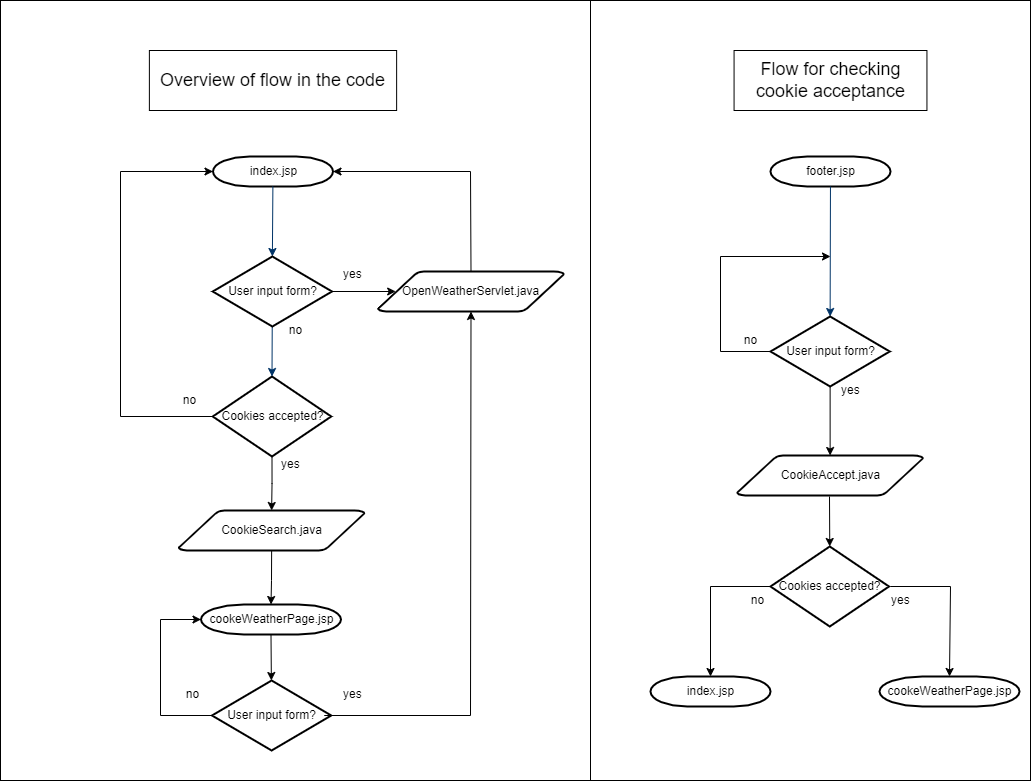

The diagram above was exported from draw.io. Its source (the exported page's mxGraphModel, read from the mxfile embedded in the PNG):
<mxGraphModel dx="1749" dy="836" grid="1" gridSize="10" guides="1" tooltips="1" connect="1" arrows="1" fold="1" page="1" pageScale="1" pageWidth="1169" pageHeight="827" background="none" math="0" shadow="0">
  <root>
    <mxCell id="0" />
    <mxCell id="1" parent="0" />
    <mxCell id="NXgbYAUzKMw6VKJ7rZi6-99" value="" style="rounded=0;whiteSpace=wrap;html=1;align=center;" vertex="1" parent="1">
      <mxGeometry x="640" y="10" width="440" height="780" as="geometry" />
    </mxCell>
    <mxCell id="NXgbYAUzKMw6VKJ7rZi6-98" value="" style="rounded=0;whiteSpace=wrap;html=1;align=center;" vertex="1" parent="1">
      <mxGeometry x="50" y="10" width="590" height="780" as="geometry" />
    </mxCell>
    <mxCell id="2" value="index.jsp" style="shape=mxgraph.flowchart.terminator;strokeWidth=2;gradientColor=none;gradientDirection=north;fontStyle=0;html=1;" parent="1" vertex="1">
      <mxGeometry x="262.5" y="166" width="120" height="30" as="geometry" />
    </mxCell>
    <mxCell id="NXgbYAUzKMw6VKJ7rZi6-58" style="edgeStyle=orthogonalEdgeStyle;rounded=0;orthogonalLoop=1;jettySize=auto;html=1;exitX=0.5;exitY=1;exitDx=0;exitDy=0;exitPerimeter=0;entryX=0.5;entryY=0;entryDx=0;entryDy=0;entryPerimeter=0;" edge="1" parent="1" source="6" target="NXgbYAUzKMw6VKJ7rZi6-64">
      <mxGeometry relative="1" as="geometry">
        <mxPoint x="320" y="550" as="targetPoint" />
      </mxGeometry>
    </mxCell>
    <mxCell id="6" value="Cookies accepted?" style="shape=mxgraph.flowchart.decision;strokeWidth=2;gradientColor=none;gradientDirection=north;fontStyle=0;html=1;" parent="1" vertex="1">
      <mxGeometry x="262.25" y="386" width="118.5" height="80" as="geometry" />
    </mxCell>
    <mxCell id="7" style="fontStyle=1;strokeColor=#003366;strokeWidth=1;html=1;entryX=0.5;entryY=0;entryDx=0;entryDy=0;entryPerimeter=0;" parent="1" source="2" target="NXgbYAUzKMw6VKJ7rZi6-55" edge="1">
      <mxGeometry relative="1" as="geometry">
        <mxPoint x="319.8166666666666" y="130" as="targetPoint" />
      </mxGeometry>
    </mxCell>
    <mxCell id="8" style="fontStyle=1;strokeColor=#003366;strokeWidth=1;html=1;startArrow=none;entryX=0.5;entryY=0;entryDx=0;entryDy=0;entryPerimeter=0;" parent="1" source="NXgbYAUzKMw6VKJ7rZi6-55" target="6" edge="1">
      <mxGeometry relative="1" as="geometry">
        <mxPoint x="320.94444444444434" y="350" as="targetPoint" />
      </mxGeometry>
    </mxCell>
    <mxCell id="11" value="yes" style="text;fontStyle=0;html=1;strokeColor=none;gradientColor=none;fillColor=none;strokeWidth=2;" parent="1" vertex="1">
      <mxGeometry x="390.5" y="270" width="40" height="26" as="geometry" />
    </mxCell>
    <mxCell id="14" value="no" style="text;fontStyle=0;html=1;strokeColor=none;gradientColor=none;fillColor=none;strokeWidth=2;align=center;" parent="1" vertex="1">
      <mxGeometry x="325" y="326" width="40" height="26" as="geometry" />
    </mxCell>
    <mxCell id="NXgbYAUzKMw6VKJ7rZi6-55" value="User input form?" style="shape=mxgraph.flowchart.decision;strokeWidth=2;gradientColor=none;gradientDirection=north;fontStyle=0;html=1;" vertex="1" parent="1">
      <mxGeometry x="262.25" y="266" width="119.25" height="70" as="geometry" />
    </mxCell>
    <mxCell id="NXgbYAUzKMw6VKJ7rZi6-59" value="OpenWeatherServlet.java" style="shape=mxgraph.flowchart.data;strokeWidth=2;gradientColor=none;gradientDirection=north;fontStyle=0;html=1;" vertex="1" parent="1">
      <mxGeometry x="427.5" y="281" width="186" height="40" as="geometry" />
    </mxCell>
    <mxCell id="NXgbYAUzKMw6VKJ7rZi6-60" value="" style="endArrow=classic;html=1;rounded=0;entryX=0.095;entryY=0.5;entryDx=0;entryDy=0;entryPerimeter=0;exitX=1;exitY=0.5;exitDx=0;exitDy=0;exitPerimeter=0;" edge="1" parent="1" source="NXgbYAUzKMw6VKJ7rZi6-55" target="NXgbYAUzKMw6VKJ7rZi6-59">
      <mxGeometry width="50" height="50" relative="1" as="geometry">
        <mxPoint x="370" y="430" as="sourcePoint" />
        <mxPoint x="420" y="380" as="targetPoint" />
      </mxGeometry>
    </mxCell>
    <mxCell id="NXgbYAUzKMw6VKJ7rZi6-61" value="" style="endArrow=classic;html=1;rounded=0;exitX=0.5;exitY=0;exitDx=0;exitDy=0;exitPerimeter=0;entryX=1;entryY=0.5;entryDx=0;entryDy=0;entryPerimeter=0;" edge="1" parent="1" source="NXgbYAUzKMw6VKJ7rZi6-59" target="2">
      <mxGeometry width="50" height="50" relative="1" as="geometry">
        <mxPoint x="370" y="430" as="sourcePoint" />
        <mxPoint x="420" y="380" as="targetPoint" />
        <Array as="points">
          <mxPoint x="520" y="181" />
        </Array>
      </mxGeometry>
    </mxCell>
    <mxCell id="NXgbYAUzKMw6VKJ7rZi6-62" value="no" style="text;fontStyle=0;html=1;strokeColor=none;gradientColor=none;fillColor=none;strokeWidth=2;align=center;" vertex="1" parent="1">
      <mxGeometry x="219.25" y="396" width="40" height="26" as="geometry" />
    </mxCell>
    <mxCell id="NXgbYAUzKMw6VKJ7rZi6-63" value="" style="endArrow=classic;html=1;rounded=0;entryX=0;entryY=0.5;entryDx=0;entryDy=0;entryPerimeter=0;exitX=0;exitY=0.5;exitDx=0;exitDy=0;exitPerimeter=0;" edge="1" parent="1" source="6" target="2">
      <mxGeometry width="50" height="50" relative="1" as="geometry">
        <mxPoint x="370" y="430" as="sourcePoint" />
        <mxPoint x="420" y="380" as="targetPoint" />
        <Array as="points">
          <mxPoint x="170" y="426" />
          <mxPoint x="170" y="181" />
        </Array>
      </mxGeometry>
    </mxCell>
    <mxCell id="NXgbYAUzKMw6VKJ7rZi6-64" value="CookieSearch.java" style="shape=mxgraph.flowchart.data;strokeWidth=2;gradientColor=none;gradientDirection=north;fontStyle=0;html=1;" vertex="1" parent="1">
      <mxGeometry x="228.13" y="520" width="186" height="40" as="geometry" />
    </mxCell>
    <mxCell id="NXgbYAUzKMw6VKJ7rZi6-65" value="yes" style="text;fontStyle=0;html=1;strokeColor=none;gradientColor=none;fillColor=none;strokeWidth=2;" vertex="1" parent="1">
      <mxGeometry x="329" y="460" width="40" height="26" as="geometry" />
    </mxCell>
    <mxCell id="NXgbYAUzKMw6VKJ7rZi6-66" value="cookeWeatherPage.jsp" style="shape=mxgraph.flowchart.terminator;strokeWidth=2;gradientColor=none;gradientDirection=north;fontStyle=0;html=1;" vertex="1" parent="1">
      <mxGeometry x="250.5" y="614" width="140" height="30" as="geometry" />
    </mxCell>
    <mxCell id="NXgbYAUzKMw6VKJ7rZi6-67" value="" style="endArrow=classic;html=1;rounded=0;entryX=0.5;entryY=0;entryDx=0;entryDy=0;entryPerimeter=0;exitX=0.5;exitY=1;exitDx=0;exitDy=0;exitPerimeter=0;" edge="1" parent="1" source="NXgbYAUzKMw6VKJ7rZi6-64" target="NXgbYAUzKMw6VKJ7rZi6-66">
      <mxGeometry width="50" height="50" relative="1" as="geometry">
        <mxPoint x="530" y="430" as="sourcePoint" />
        <mxPoint x="580" y="380" as="targetPoint" />
        <Array as="points">
          <mxPoint x="321" y="590" />
        </Array>
      </mxGeometry>
    </mxCell>
    <mxCell id="NXgbYAUzKMw6VKJ7rZi6-68" value="User input form?" style="shape=mxgraph.flowchart.decision;strokeWidth=2;gradientColor=none;gradientDirection=north;fontStyle=0;html=1;" vertex="1" parent="1">
      <mxGeometry x="261.5" y="690" width="119.25" height="70" as="geometry" />
    </mxCell>
    <mxCell id="NXgbYAUzKMw6VKJ7rZi6-69" value="" style="endArrow=classic;html=1;rounded=0;exitX=0.5;exitY=1;exitDx=0;exitDy=0;exitPerimeter=0;" edge="1" parent="1" source="NXgbYAUzKMw6VKJ7rZi6-66" target="NXgbYAUzKMw6VKJ7rZi6-68">
      <mxGeometry width="50" height="50" relative="1" as="geometry">
        <mxPoint x="500" y="420" as="sourcePoint" />
        <mxPoint x="550" y="370" as="targetPoint" />
      </mxGeometry>
    </mxCell>
    <mxCell id="NXgbYAUzKMw6VKJ7rZi6-70" value="yes" style="text;fontStyle=0;html=1;strokeColor=none;gradientColor=none;fillColor=none;strokeWidth=2;" vertex="1" parent="1">
      <mxGeometry x="390.5" y="690" width="40" height="26" as="geometry" />
    </mxCell>
    <mxCell id="NXgbYAUzKMw6VKJ7rZi6-71" value="no" style="text;fontStyle=0;html=1;strokeColor=none;gradientColor=none;fillColor=none;strokeWidth=2;align=center;" vertex="1" parent="1">
      <mxGeometry x="221.5" y="690" width="40" height="26" as="geometry" />
    </mxCell>
    <mxCell id="NXgbYAUzKMw6VKJ7rZi6-72" value="" style="endArrow=classic;html=1;rounded=0;entryX=0.5;entryY=1;entryDx=0;entryDy=0;entryPerimeter=0;exitX=1;exitY=0.5;exitDx=0;exitDy=0;exitPerimeter=0;" edge="1" parent="1" target="NXgbYAUzKMw6VKJ7rZi6-59">
      <mxGeometry width="50" height="50" relative="1" as="geometry">
        <mxPoint x="373.75" y="725.0000000000002" as="sourcePoint" />
        <mxPoint x="513.4999999999995" y="321" as="targetPoint" />
        <Array as="points">
          <mxPoint x="520" y="725" />
        </Array>
      </mxGeometry>
    </mxCell>
    <mxCell id="NXgbYAUzKMw6VKJ7rZi6-73" value="" style="endArrow=classic;html=1;rounded=0;entryX=0;entryY=0.5;entryDx=0;entryDy=0;entryPerimeter=0;exitX=0;exitY=0.5;exitDx=0;exitDy=0;exitPerimeter=0;" edge="1" parent="1" source="NXgbYAUzKMw6VKJ7rZi6-68" target="NXgbYAUzKMw6VKJ7rZi6-66">
      <mxGeometry width="50" height="50" relative="1" as="geometry">
        <mxPoint x="500" y="520" as="sourcePoint" />
        <mxPoint x="550" y="470" as="targetPoint" />
        <Array as="points">
          <mxPoint x="210" y="725" />
          <mxPoint x="210" y="629" />
        </Array>
      </mxGeometry>
    </mxCell>
    <mxCell id="NXgbYAUzKMw6VKJ7rZi6-74" value="footer.jsp" style="shape=mxgraph.flowchart.terminator;strokeWidth=2;gradientColor=none;gradientDirection=north;fontStyle=0;html=1;" vertex="1" parent="1">
      <mxGeometry x="820" y="166" width="120" height="30" as="geometry" />
    </mxCell>
    <mxCell id="NXgbYAUzKMw6VKJ7rZi6-76" style="fontStyle=1;strokeColor=#003366;strokeWidth=1;html=1;entryX=0.5;entryY=0;entryDx=0;entryDy=0;entryPerimeter=0;" edge="1" parent="1" source="NXgbYAUzKMw6VKJ7rZi6-74">
      <mxGeometry relative="1" as="geometry">
        <mxPoint x="879.625" y="326" as="targetPoint" />
      </mxGeometry>
    </mxCell>
    <mxCell id="NXgbYAUzKMw6VKJ7rZi6-78" value="no" style="text;fontStyle=0;html=1;strokeColor=none;gradientColor=none;fillColor=none;strokeWidth=2;align=center;" vertex="1" parent="1">
      <mxGeometry x="780" y="336" width="40" height="26" as="geometry" />
    </mxCell>
    <mxCell id="NXgbYAUzKMw6VKJ7rZi6-80" value="no" style="text;fontStyle=0;html=1;strokeColor=none;gradientColor=none;fillColor=none;strokeWidth=2;align=center;" vertex="1" parent="1">
      <mxGeometry x="786.62" y="596" width="40" height="26" as="geometry" />
    </mxCell>
    <mxCell id="NXgbYAUzKMw6VKJ7rZi6-82" value="yes" style="text;fontStyle=0;html=1;strokeColor=none;gradientColor=none;fillColor=none;strokeWidth=2;" vertex="1" parent="1">
      <mxGeometry x="938.5" y="596" width="40" height="26" as="geometry" />
    </mxCell>
    <mxCell id="NXgbYAUzKMw6VKJ7rZi6-83" value="CookieAccept.java" style="shape=mxgraph.flowchart.data;strokeWidth=2;gradientColor=none;gradientDirection=north;fontStyle=0;html=1;" vertex="1" parent="1">
      <mxGeometry x="786.62" y="465" width="186" height="40" as="geometry" />
    </mxCell>
    <mxCell id="NXgbYAUzKMw6VKJ7rZi6-84" value="User input form?" style="shape=mxgraph.flowchart.decision;strokeWidth=2;gradientColor=none;gradientDirection=north;fontStyle=0;html=1;" vertex="1" parent="1">
      <mxGeometry x="820" y="326" width="119.25" height="70" as="geometry" />
    </mxCell>
    <mxCell id="NXgbYAUzKMw6VKJ7rZi6-85" value="" style="endArrow=classic;html=1;rounded=0;exitX=0;exitY=0.5;exitDx=0;exitDy=0;exitPerimeter=0;" edge="1" parent="1" source="NXgbYAUzKMw6VKJ7rZi6-84">
      <mxGeometry width="50" height="50" relative="1" as="geometry">
        <mxPoint x="690" y="526" as="sourcePoint" />
        <mxPoint x="880" y="266" as="targetPoint" />
        <Array as="points">
          <mxPoint x="770" y="361" />
          <mxPoint x="770" y="266" />
        </Array>
      </mxGeometry>
    </mxCell>
    <mxCell id="NXgbYAUzKMw6VKJ7rZi6-87" value="yes" style="text;fontStyle=0;html=1;strokeColor=none;gradientColor=none;fillColor=none;strokeWidth=2;" vertex="1" parent="1">
      <mxGeometry x="889" y="386" width="40" height="26" as="geometry" />
    </mxCell>
    <mxCell id="NXgbYAUzKMw6VKJ7rZi6-88" value="" style="endArrow=classic;html=1;rounded=0;entryX=0.5;entryY=0;entryDx=0;entryDy=0;entryPerimeter=0;exitX=0.5;exitY=1;exitDx=0;exitDy=0;exitPerimeter=0;" edge="1" parent="1" source="NXgbYAUzKMw6VKJ7rZi6-84" target="NXgbYAUzKMw6VKJ7rZi6-83">
      <mxGeometry width="50" height="50" relative="1" as="geometry">
        <mxPoint x="690" y="526" as="sourcePoint" />
        <mxPoint x="880.7499999999998" y="456" as="targetPoint" />
      </mxGeometry>
    </mxCell>
    <mxCell id="NXgbYAUzKMw6VKJ7rZi6-90" value="Cookies accepted?" style="shape=mxgraph.flowchart.decision;strokeWidth=2;gradientColor=none;gradientDirection=north;fontStyle=0;html=1;" vertex="1" parent="1">
      <mxGeometry x="820" y="556" width="118.5" height="80" as="geometry" />
    </mxCell>
    <mxCell id="NXgbYAUzKMw6VKJ7rZi6-91" value="cookeWeatherPage.jsp" style="shape=mxgraph.flowchart.terminator;strokeWidth=2;gradientColor=none;gradientDirection=north;fontStyle=0;html=1;" vertex="1" parent="1">
      <mxGeometry x="929" y="686" width="140" height="30" as="geometry" />
    </mxCell>
    <mxCell id="NXgbYAUzKMw6VKJ7rZi6-92" value="" style="endArrow=classic;html=1;rounded=0;entryX=0.5;entryY=0;entryDx=0;entryDy=0;entryPerimeter=0;" edge="1" parent="1" target="NXgbYAUzKMw6VKJ7rZi6-90">
      <mxGeometry width="50" height="50" relative="1" as="geometry">
        <mxPoint x="879" y="506" as="sourcePoint" />
        <mxPoint x="710" y="476" as="targetPoint" />
      </mxGeometry>
    </mxCell>
    <mxCell id="NXgbYAUzKMw6VKJ7rZi6-93" value="index.jsp" style="shape=mxgraph.flowchart.terminator;strokeWidth=2;gradientColor=none;gradientDirection=north;fontStyle=0;html=1;" vertex="1" parent="1">
      <mxGeometry x="700" y="686" width="120" height="30" as="geometry" />
    </mxCell>
    <mxCell id="NXgbYAUzKMw6VKJ7rZi6-94" value="" style="endArrow=classic;html=1;rounded=0;entryX=0.5;entryY=0;entryDx=0;entryDy=0;entryPerimeter=0;exitX=0;exitY=0.5;exitDx=0;exitDy=0;exitPerimeter=0;" edge="1" parent="1" source="NXgbYAUzKMw6VKJ7rZi6-90" target="NXgbYAUzKMw6VKJ7rZi6-93">
      <mxGeometry width="50" height="50" relative="1" as="geometry">
        <mxPoint x="660" y="526" as="sourcePoint" />
        <mxPoint x="710" y="476" as="targetPoint" />
        <Array as="points">
          <mxPoint x="760" y="596" />
        </Array>
      </mxGeometry>
    </mxCell>
    <mxCell id="NXgbYAUzKMw6VKJ7rZi6-95" value="" style="endArrow=classic;html=1;rounded=0;entryX=0.5;entryY=0;entryDx=0;entryDy=0;entryPerimeter=0;" edge="1" parent="1" target="NXgbYAUzKMw6VKJ7rZi6-91">
      <mxGeometry width="50" height="50" relative="1" as="geometry">
        <mxPoint x="940" y="596" as="sourcePoint" />
        <mxPoint x="710" y="476" as="targetPoint" />
        <Array as="points">
          <mxPoint x="1000" y="596" />
        </Array>
      </mxGeometry>
    </mxCell>
    <mxCell id="NXgbYAUzKMw6VKJ7rZi6-102" value="&lt;font style=&quot;font-size: 18px&quot;&gt;Overview of flow in the code&lt;/font&gt;" style="rounded=0;whiteSpace=wrap;html=1;" vertex="1" parent="1">
      <mxGeometry x="198.88" y="60" width="247.25" height="60" as="geometry" />
    </mxCell>
    <mxCell id="NXgbYAUzKMw6VKJ7rZi6-103" value="&lt;font style=&quot;font-size: 18px&quot;&gt;Flow for checking cookie acceptance&lt;/font&gt;" style="rounded=0;whiteSpace=wrap;html=1;" vertex="1" parent="1">
      <mxGeometry x="783.57" y="60" width="192.87" height="60" as="geometry" />
    </mxCell>
  </root>
</mxGraphModel>